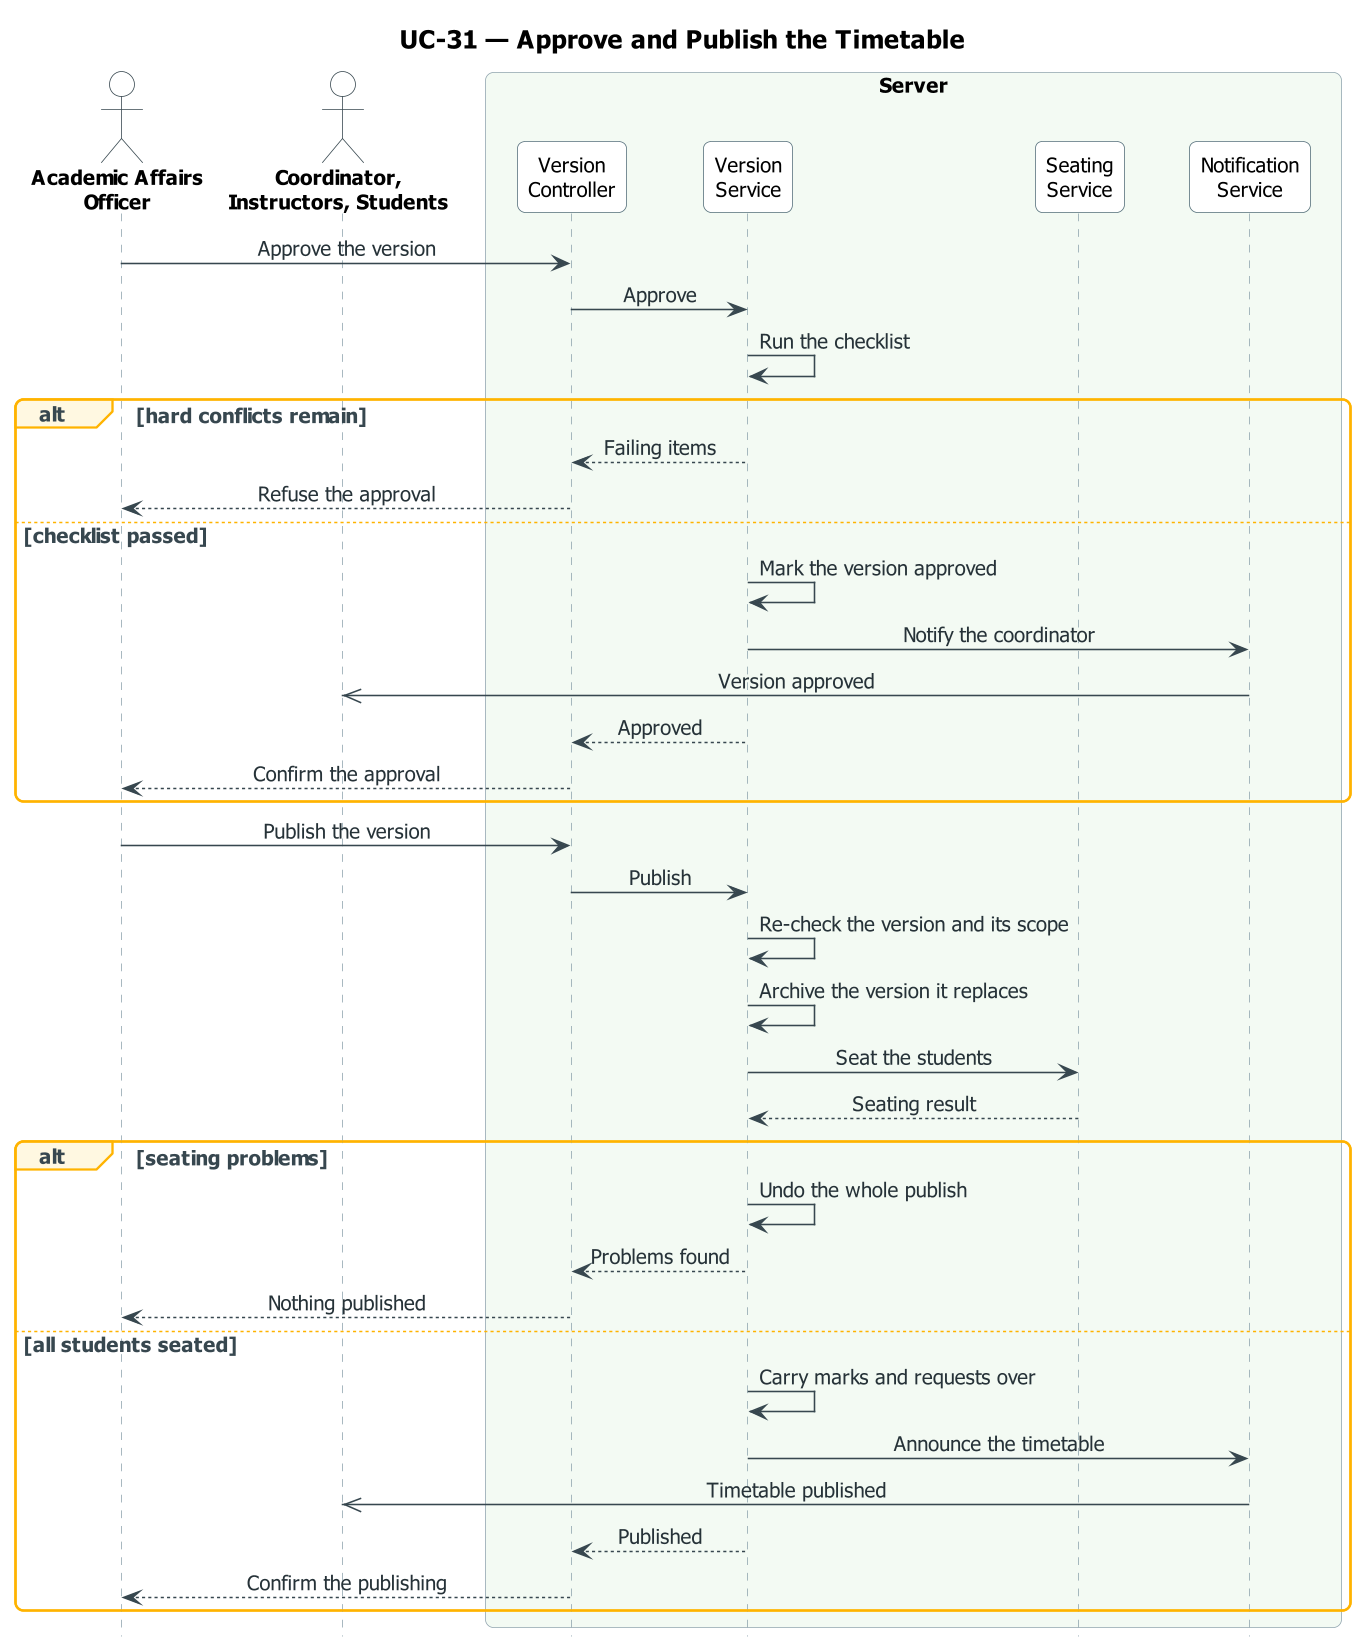

The diagram above was rendered by PlantUML. Its source (embedded in the PNG):
@startuml UC-31_approve_publish_schedule
skinparam dpi 150
' ===== النمط الموحّد (مثل مخططات النشاط) =====
skinparam defaultFontName Tahoma
skinparam defaultFontSize 13
skinparam shadowing false
skinparam roundcorner 10
skinparam ArrowColor #37474F
skinparam ArrowFontColor #263238
skinparam TitleFontSize 16
skinparam TitleFontStyle bold
skinparam ParticipantBackgroundColor #FFFFFF
skinparam ParticipantBorderColor #546E7A
skinparam ParticipantFontSize 13
skinparam ActorBackgroundColor #FFFFFF
skinparam ActorBorderColor #37474F
skinparam ActorFontSize 13
skinparam ActorFontStyle bold
skinparam SequenceLifeLineBorderColor #90A4AE
skinparam SequenceBoxBorderColor #90A4AE
skinparam SequenceBoxFontSize 14
skinparam SequenceBoxFontStyle bold
skinparam SequenceGroupBorderColor #FFB300
skinparam SequenceGroupBackgroundColor #FFF8E1
skinparam SequenceGroupFontColor #37474F
skinparam SequenceGroupHeaderFontColor #37474F
skinparam sequenceMessageAlign center
skinparam ParticipantPadding 16
skinparam BoxPadding 12
hide footbox
' ===== المخطط =====
title UC-31 — Approve and Publish the Timetable

actor "Academic Affairs\nOfficer" as U
actor "Coordinator,\nInstructors, Students" as R
box "Server" #F3FAF3
  participant "Version\nController" as VC
  participant "Version\nService" as VS
  participant "Seating\nService" as SS
  participant "Notification\nService" as NS
end box

U -> VC : Approve the version
VC -> VS : Approve
VS -> VS : Run the checklist
alt hard conflicts remain
  VS --> VC : Failing items
  VC --> U : Refuse the approval
else checklist passed
  VS -> VS : Mark the version approved
  VS -> NS : Notify the coordinator
  NS ->> R : Version approved
  VS --> VC : Approved
  VC --> U : Confirm the approval
end
U -> VC : Publish the version
VC -> VS : Publish
VS -> VS : Re-check the version and its scope
VS -> VS : Archive the version it replaces
VS -> SS : Seat the students
SS --> VS : Seating result
alt seating problems
  VS -> VS : Undo the whole publish
  VS --> VC : Problems found
  VC --> U : Nothing published
else all students seated
  VS -> VS : Carry marks and requests over
  VS -> NS : Announce the timetable
  NS ->> R : Timetable published
  VS --> VC : Published
  VC --> U : Confirm the publishing
end
@enduml